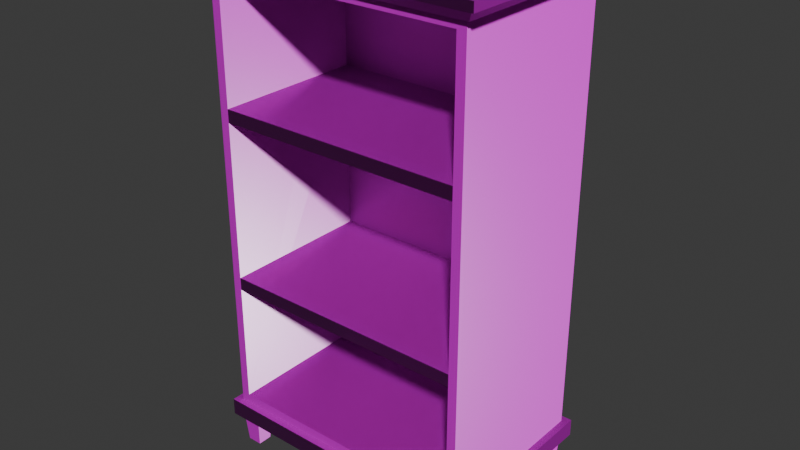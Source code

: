 # Source: hoher_schrank.blend  (saved by Blender 4.3.34; exported with 4.5.12 LTS)
import bpy
from mathutils import Matrix  # noqa: F401  (used for matrix-valued properties, if any)

bpy.ops.wm.read_factory_settings(use_empty=True)
scene = bpy.context.scene
scene.name = 'Scene'

# ---- collections
col_collection = bpy.data.collections.new('Collection'); scene.collection.children.link(col_collection)

# ---- images (referenced by path relative to the original .blend; pixels are not part of the script)
import os
ASSET_DIR = os.environ.get("B2B_ASSET_DIR", "")  # directory of the original .blend (textures are referenced by path, not embedded)
HERE = os.path.dirname(os.path.abspath(__file__))  # packed textures are extracted next to this script under _unpacked/

def load_image(name, relpath, width, height, colorspace="sRGB"):
    """Load a texture the original file referenced (path relative to the .blend, or extracted next to this script)."""
    p = next((c for c in (os.path.join(HERE, relpath), os.path.join(ASSET_DIR, relpath)) if relpath and os.path.exists(c)), "")
    if p:
        img = bpy.data.images.load(p, check_existing=True)
        img.name = name
    else:  # same state as the original file: an image datablock whose file is absent (Cycles renders it pink)
        img = bpy.data.images.new(name, width, height)
        img.source = "FILE"
        img.filepath = "//" + (relpath or name)
    img.colorspace_settings.name = colorspace
    return img
img_wood026_1k_png_displacement_png = load_image('Wood026_1K-PNG_Displacement.png', 'Wood026_1K-PNG_Displacement.png', 1024, 1024, 'Non-Color')
img_wood026_1k_png_color_png = load_image('Wood026_1K-PNG_Color.png', 'Wood026_1K-PNG_Color.png', 1024, 1024, 'sRGB')
img_wood026_1k_png_roughness_png = load_image('Wood026_1K-PNG_Roughness.png', 'Wood026_1K-PNG_Roughness.png', 1024, 1024, 'Non-Color')
img_wood026_1k_png_normalgl_png = load_image('Wood026_1K-PNG_NormalGL.png', 'Wood026_1K-PNG_NormalGL.png', 1024, 1024, 'Non-Color')

# ---- materials (node trees are filled in below, after node groups)
mat_darker_light_wood = bpy.data.materials.new('Darker Light Wood')

# ---- material node trees
mat_darker_light_wood.use_nodes = True; mat_darker_light_wood.node_tree.nodes.clear()
_N = mat_darker_light_wood.node_tree.nodes; _L = mat_darker_light_wood.node_tree.links
n0 = _N.new('ShaderNodeBsdfPrincipled'); n0.name = 'Principled BSDF'; n0.location = (-32, 300)
n1 = _N.new('ShaderNodeOutputMaterial'); n1.name = 'Material Output'; n1.location = (300, 300)
n2 = _N.new('ShaderNodeTexImage'); n2.name = 'Image Texture'; n2.location = (88, -600)
n2.label = 'Displacement'
n2.image = img_wood026_1k_png_displacement_png
n3 = _N.new('ShaderNodeDisplacement'); n3.name = 'Displacement'; n3.location = (68, -400)
n3.inputs[2].default_value = 1.0
n4 = _N.new('ShaderNodeTexImage'); n4.name = 'Image Texture.001'; n4.location = (88, -40)
n4.label = 'Base Color'
n4.image = img_wood026_1k_png_color_png
n5 = _N.new('ShaderNodeTexImage'); n5.name = 'Image Texture.002'; n5.location = (88, -320)
n5.label = 'Roughness'
n5.image = img_wood026_1k_png_roughness_png
n6 = _N.new('ShaderNodeTexImage'); n6.name = 'Image Texture.003'; n6.location = (88, -880)
n6.label = 'Normal'
n6.image = img_wood026_1k_png_normalgl_png
n7 = _N.new('ShaderNodeNormalMap'); n7.name = 'Normal Map'; n7.location = (-282, -340)
n8 = _N.new('ShaderNodeMapping'); n8.name = 'Mapping'; n8.location = (230, -40)
n8.inputs[3].default_value = (0.9, 0.9, 0.9)
n9 = _N.new('NodeReroute'); n9.name = 'Reroute'; n9.location = (38, -596)
n9.width = 16
n9.socket_idname = 'NodeSocketVector'
n10 = _N.new('ShaderNodeTexCoord'); n10.name = 'Texture Coordinate'; n10.location = (30, -40)
n11 = _N.new('NodeFrame'); n11.name = 'Frame'; n11.location = (-1312, 340)
n11.label = 'Mapping'
n11.width = 400
n12 = _N.new('NodeFrame'); n12.name = 'Frame.001'; n12.location = (-670, 540)
n12.label = 'Textures'
n12.width = 358
n2.parent = n12
n4.parent = n12
n5.parent = n12
n6.parent = n12
n8.parent = n11
n9.parent = n12
n10.parent = n11
_L.new(n0.outputs[0], n1.inputs[0])
_L.new(n2.outputs[0], n3.inputs[0])
_L.new(n3.outputs[0], n1.inputs[2])
_L.new(n4.outputs[0], n0.inputs[0])
_L.new(n5.outputs[0], n0.inputs[2])
_L.new(n6.outputs[0], n7.inputs[1])
_L.new(n7.outputs[0], n0.inputs[5])
_L.new(n9.outputs[0], n4.inputs[0])
_L.new(n9.outputs[0], n5.inputs[0])
_L.new(n9.outputs[0], n2.inputs[0])
_L.new(n9.outputs[0], n6.inputs[0])
_L.new(n8.outputs[0], n9.inputs[0])
_L.new(n10.outputs[2], n8.inputs[0])
n1.is_active_output = True

# ---- world
world_world = bpy.data.worlds.new('World'); scene.world = world_world
world_world.use_nodes = True; world_world.node_tree.nodes.clear()
_N = world_world.node_tree.nodes; _L = world_world.node_tree.links
n0 = _N.new('ShaderNodeOutputWorld'); n0.name = 'World Output'; n0.location = (300, 300)
n1 = _N.new('ShaderNodeBackground'); n1.name = 'Background'; n1.location = (10, 300)
n1.inputs[0].default_value = (0.05088, 0.05088, 0.05088, 1.0)
_L.new(n1.outputs[0], n0.inputs[0])
n0.is_active_output = True
world_world.color = (0.05088, 0.05088, 0.05088)
world_world.sun_shadow_jitter_overblur = 0.0

# ---- meshes
me_cube_002 = bpy.data.meshes.new('Cube.002')
me_cube_002.from_pydata([(-0.5022, -0.5023, 0.1716), (-0.4163, -0.465, 0.3138), (-0.5022, 0.5023, 0.1716), (-0.465, 0.465, 0.2651), (0.9925, -0.5023, 0.1716), (0.9066, -0.465, 0.3138), (0.9925, 0.5023, 0.1716), (0.9552, 0.465, 0.2651), (-0.5022, -0.5023, 0.2651), (-0.5022, 0.5023, 0.2651), (0.9925, 0.5023, 0.2651), (0.9925, -0.5023, 0.2651), (-0.4163, -0.465, 2.586), (-0.465, 0.465, 2.635), (0.9552, 0.465, 2.635), (0.9066, -0.465, 2.586), (0.9552, -0.465, 0.2651), (-0.465, -0.465, 0.2651), (0.9552, -0.465, 2.635), (-0.465, -0.465, 2.635), (0.9066, 0.3602, 0.3138), (-0.4163, 0.3602, 0.3138), (0.9066, 0.3602, 2.586), (-0.4163, 0.3602, 2.586), (0.9852, -0.495, 2.635), (-0.495, -0.495, 2.635), (-0.495, 0.495, 2.635), (0.9852, 0.495, 2.635), (1.006, -0.509, 2.682), (-0.5159, -0.509, 2.682), (-0.5159, 0.509, 2.682), (1.006, 0.509, 2.682), (1.031, -0.531, 2.682), (-0.5422, -0.531, 2.682), (-0.5422, 0.531, 2.682), (1.031, 0.531, 2.682), (1.031, -0.531, 2.729), (-0.5422, -0.531, 2.729), (-0.5422, 0.531, 2.729), (1.031, 0.531, 2.729), (-0.4517, -0.4517, 0.0), (-0.465, -0.465, 0.1716), (-0.4517, -0.3739, 0.0), (-0.465, -0.3605, 0.1716), (-0.3739, -0.4517, 0.0), (-0.3605, -0.465, 0.1716), (-0.3739, -0.3739, 0.0), (-0.3605, -0.3605, 0.1716), (0.8641, -0.4517, 0.0), (0.8508, -0.465, 0.1716), (0.8641, -0.3739, 0.0), (0.8508, -0.3605, 0.1716), (0.9419, -0.4517, 0.0), (0.9552, -0.465, 0.1716), (0.9419, -0.3739, 0.0), (0.9552, -0.3605, 0.1716), (0.8641, 0.3739, 0.0), (0.8508, 0.3605, 0.1716), (0.8641, 0.4517, 0.0), (0.8508, 0.465, 0.1716), (0.9419, 0.3739, 0.0), (0.9552, 0.3605, 0.1716), (0.9419, 0.4517, 0.0), (0.9552, 0.465, 0.1716), (-0.4517, 0.3739, 0.0), (-0.465, 0.3605, 0.1716), (-0.4517, 0.4517, 0.0), (-0.465, 0.465, 0.1716), (-0.3739, 0.3739, 0.0), (-0.3605, 0.3605, 0.1716), (-0.3739, 0.4517, 0.0), (-0.3605, 0.465, 0.1716), (0.9066, 0.3602, 0.9614), (0.9066, 0.3602, 1.03), (0.9066, 0.3602, 1.87), (0.9066, 0.3602, 1.939), (-0.4163, 0.3602, 1.939), (-0.4163, 0.3602, 1.87), (-0.4163, 0.3602, 1.03), (-0.4163, 0.3602, 0.9614), (0.9066, -0.465, 1.87), (0.9066, -0.465, 1.939), (-0.4163, -0.465, 1.939), (-0.4163, -0.465, 1.87), (0.9066, -0.465, 0.9614), (0.9066, -0.465, 1.03), (-0.4163, -0.465, 1.03), (-0.4163, -0.465, 0.9614)], [], [(0, 8, 9, 2), (2, 9, 10, 6), (6, 10, 11, 4), (4, 11, 8, 0), (2, 6, 4, 0), (12, 1, 21, 79, 78, 77, 76, 23), (17, 3, 9, 8), (3, 7, 10, 9), (7, 16, 11, 10), (16, 17, 8, 11), (7, 3, 13, 14), (16, 7, 14, 18), (3, 17, 19, 13), (5, 1, 17, 16), (12, 15, 18, 19), (15, 5, 16, 18), (1, 12, 19, 17), (76, 75, 22, 23), (15, 12, 23, 22), (5, 15, 22, 75, 74, 73, 72, 20), (1, 5, 20, 21), (19, 18, 24, 25), (14, 13, 26, 27), (19, 25, 26, 13), (14, 27, 24, 18), (27, 26, 30, 31), (26, 25, 29, 30), (25, 24, 28, 29), (24, 27, 31, 28), (30, 29, 33, 34), (29, 28, 32, 33), (28, 31, 35, 32), (31, 30, 34, 35), (32, 35, 39, 36), (35, 34, 38, 39), (34, 33, 37, 38), (33, 32, 36, 37), (36, 39, 38, 37), (40, 41, 43, 42), (42, 43, 47, 46), (46, 47, 45, 44), (44, 45, 41, 40), (42, 46, 44, 40), (48, 49, 51, 50), (50, 51, 55, 54), (54, 55, 53, 52), (52, 53, 49, 48), (50, 54, 52, 48), (56, 57, 59, 58), (58, 59, 63, 62), (62, 63, 61, 60), (60, 61, 57, 56), (58, 62, 60, 56), (64, 65, 67, 66), (66, 67, 71, 70), (70, 71, 69, 68), (68, 69, 65, 64), (66, 70, 68, 64), (21, 20, 72, 79), (73, 78, 86, 85), (78, 73, 74, 77), (75, 76, 82, 81), (83, 80, 81, 82), (77, 74, 80, 83), (87, 84, 85, 86), (79, 72, 84, 87)])
_uv = me_cube_002.uv_layers.new(name='UVMap')
_uv.uv.foreach_set('vector', [0.4028, 0.9186, 0.3906, 0.9186, 0.3906, 0.7875, 0.4028, 0.7875, 0.4028, 0.54, 0.3906, 0.54, 0.3906, 0.345, 0.4028, 0.345, 0.1869, 0.9294, 0.1748, 0.9294, 0.1748, 0.7983, 0.1869, 0.7983, 0.3662, 0.54, 0.354, 0.54, 0.354, 0.345, 0.3662, 0.345, 0.7085, 0.4715, 0.7085, 0.6666, 0.5775, 0.6666, 0.5775, 0.4715, 0.1199, 0.3456, 0.1199, 0.6412, 0.0122, 0.6412, 0.0122, 0.557, 0.0122, 0.5481, 0.0122, 0.4388, 0.0122, 0.4299, 0.0122, 0.3456, 0.2268, 0.8552, 0.3482, 0.8552, 0.353, 0.86, 0.2219, 0.86, 0.3482, 0.8552, 0.3482, 0.6699, 0.353, 0.665, 0.353, 0.86, 0.3482, 0.6699, 0.2268, 0.6699, 0.2219, 0.665, 0.353, 0.665, 0.2268, 0.6699, 0.2268, 0.8552, 0.2219, 0.86, 0.2219, 0.665, 0.4073, 0.3206, 0.2219, 0.3206, 0.2219, 0.0122, 0.4073, 0.0122, 0.553, 0.3205, 0.4317, 0.3205, 0.4317, 0.0122, 0.553, 0.0122, 0.553, 0.6531, 0.4317, 0.6531, 0.4317, 0.3449, 0.553, 0.3449, 0.01856, 0.3149, 0.1912, 0.3149, 0.1975, 0.3212, 0.0122, 0.3212, 0.1912, 0.01855, 0.01856, 0.01855, 0.0122, 0.0122, 0.1975, 0.0122, 0.01856, 0.01855, 0.01856, 0.3149, 0.0122, 0.3212, 0.0122, 0.0122, 0.1912, 0.3149, 0.1912, 0.01855, 0.1975, 0.0122, 0.1975, 0.3212, 0.9514, 0.4715, 0.9514, 0.6442, 0.867, 0.6442, 0.867, 0.4715, 0.7405, 0.1848, 0.7405, 0.0122, 0.8481, 0.0122, 0.8481, 0.1848, 0.2219, 0.6406, 0.2219, 0.345, 0.3296, 0.345, 0.3296, 0.4292, 0.3296, 0.4381, 0.3296, 0.5475, 0.3296, 0.5563, 0.3296, 0.6406, 0.7405, 0.3819, 0.7405, 0.2092, 0.8481, 0.2092, 0.8481, 0.3819, 0.01612, 0.6696, 0.01612, 0.8549, 0.0122, 0.8588, 0.0122, 0.6656, 0.1375, 0.8549, 0.1375, 0.6696, 0.1414, 0.6656, 0.1414, 0.8588, 0.01612, 0.6696, 0.0122, 0.6656, 0.1414, 0.6656, 0.1375, 0.6696, 0.1375, 0.8549, 0.1414, 0.8588, 0.0122, 0.8588, 0.01612, 0.8549, 0.3969, 0.5672, 0.3969, 0.7603, 0.3906, 0.7631, 0.3906, 0.5645, 0.9822, 0.4734, 0.9822, 0.6026, 0.9759, 0.6044, 0.9759, 0.4715, 0.181, 0.578, 0.181, 0.7712, 0.1748, 0.7739, 0.1748, 0.5753, 0.9878, 0.01403, 0.9878, 0.1432, 0.9814, 0.145, 0.9814, 0.0122, 0.7132, 0.01563, 0.5803, 0.01563, 0.5775, 0.0122, 0.716, 0.0122, 0.5803, 0.01563, 0.5803, 0.2143, 0.5775, 0.2175, 0.5775, 0.0122, 0.5803, 0.2143, 0.7132, 0.2143, 0.716, 0.2175, 0.5775, 0.2175, 0.7132, 0.2143, 0.7132, 0.01563, 0.716, 0.0122, 0.716, 0.2175, 0.9756, 0.2092, 0.9756, 0.3478, 0.9696, 0.3478, 0.9696, 0.2092, 0.1808, 0.3456, 0.1808, 0.5509, 0.1748, 0.5509, 0.1748, 0.3456, 0.9452, 0.2092, 0.9452, 0.3478, 0.9391, 0.3478, 0.9391, 0.2092, 0.1504, 0.3456, 0.1504, 0.5509, 0.1443, 0.5509, 0.1443, 0.3456, 0.5775, 0.2419, 0.716, 0.2419, 0.716, 0.4471, 0.5775, 0.4471, 0.7422, 0.4287, 0.7405, 0.4063, 0.7541, 0.4063, 0.7523, 0.4287, 0.4334, 0.897, 0.4317, 0.8746, 0.4453, 0.8746, 0.4436, 0.897, 0.7802, 0.4287, 0.7785, 0.4063, 0.7921, 0.4063, 0.7904, 0.4287, 0.01394, 0.9056, 0.0122, 0.8832, 0.02584, 0.8832, 0.0241, 0.9056, 0.3642, 0.5746, 0.354, 0.5746, 0.354, 0.5645, 0.3642, 0.5645, 0.8183, 0.4287, 0.8165, 0.4063, 0.8302, 0.4063, 0.8284, 0.4287, 0.4715, 0.897, 0.4697, 0.8746, 0.4834, 0.8746, 0.4816, 0.897, 0.8563, 0.4287, 0.8546, 0.4063, 0.8682, 0.4063, 0.8665, 0.4287, 0.05198, 0.9056, 0.05024, 0.8832, 0.06388, 0.8832, 0.06214, 0.9056, 0.3642, 0.6092, 0.354, 0.6092, 0.354, 0.599, 0.3642, 0.599, 0.7347, 0.8881, 0.7329, 0.8656, 0.7466, 0.8656, 0.7448, 0.8881, 0.5095, 0.897, 0.5078, 0.8746, 0.5214, 0.8746, 0.5197, 0.897, 0.7727, 0.8881, 0.771, 0.8656, 0.7846, 0.8656, 0.7829, 0.8881, 0.09002, 0.9056, 0.08828, 0.8832, 0.1019, 0.8832, 0.1002, 0.9056, 0.2321, 0.8946, 0.2219, 0.8946, 0.2219, 0.8845, 0.2321, 0.8845, 0.8108, 0.8881, 0.809, 0.8656, 0.8227, 0.8656, 0.8209, 0.8881, 0.8868, 0.8881, 0.8851, 0.8656, 0.8987, 0.8656, 0.897, 0.8881, 0.8488, 0.8881, 0.8471, 0.8656, 0.8607, 0.8656, 0.859, 0.8881, 0.1281, 0.9056, 0.1263, 0.8832, 0.14, 0.8832, 0.1382, 0.9056, 0.2667, 0.8946, 0.2565, 0.8946, 0.2565, 0.8845, 0.2667, 0.8845, 0.957, 0.0122, 0.957, 0.1848, 0.8725, 0.1848, 0.8725, 0.0122, 0.6851, 0.691, 0.6851, 0.8636, 0.5775, 0.8636, 0.5775, 0.691, 0.8426, 0.4715, 0.8426, 0.6442, 0.7329, 0.6442, 0.7329, 0.4715, 0.8406, 0.6686, 0.8406, 0.8412, 0.7329, 0.8412, 0.7329, 0.6686, 0.8814, 0.2092, 0.8814, 0.3819, 0.8725, 0.3819, 0.8725, 0.2092, 0.5394, 0.6775, 0.5394, 0.8502, 0.4317, 0.8502, 0.4317, 0.6775, 0.9147, 0.2092, 0.9147, 0.3819, 0.9058, 0.3819, 0.9058, 0.2092, 0.9727, 0.6686, 0.9727, 0.8412, 0.865, 0.8412, 0.865, 0.6686])
me_cube_002.materials.append(mat_darker_light_wood)
me_cube_002.update()

# ---- objects
ob_schrank_col = bpy.data.objects.new('Schrank-col', me_cube_002)

# ---- transforms, parenting, visibility, modifiers, constraints
ob_schrank_col.location = (0.0, 0.0, 0.0)

# ---- collection membership
col_collection.objects.link(ob_schrank_col)

# ---- scene / render settings (as saved in the file)
scene.frame_start = 1; scene.frame_end = 250; scene.frame_set(1)
scene.render.engine = 'BLENDER_EEVEE_NEXT'
bpy.context.view_layer.update()

# ---- added for rendering (the .blend has no active camera and no usable light): camera, sun
cam_auto = bpy.data.cameras.new('AutoCamera')
cam_auto.lens = 50.0
cam_auto.sensor_width = 36.0
cam_auto.clip_end = 1000.0
ob_auto_camera = bpy.data.objects.new('AutoCamera', cam_auto)
scene.collection.objects.link(ob_auto_camera)
ob_auto_camera.location = (3.31978, -3.69058, 3.82484)
ob_auto_camera.rotation_euler = (1.09748, -7.21219e-08, 0.694738)
scene.camera = ob_auto_camera
light_auto_sun = bpy.data.lights.new('AutoSun', 'SUN')
light_auto_sun.energy = 3.0
light_auto_sun.angle = 0.0523599
ob_auto_sun = bpy.data.objects.new('AutoSun', light_auto_sun)
scene.collection.objects.link(ob_auto_sun)
ob_auto_sun.rotation_euler = (0.872665, 0.174533, 0.523599)
bpy.context.view_layer.update()
